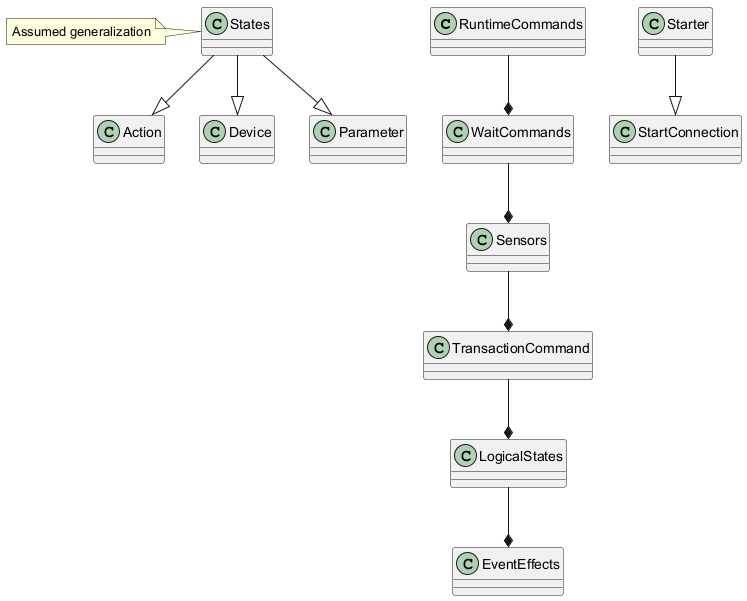

The diagram above was rendered by PlantUML. Its source (embedded in the PNG):
@startuml
class RuntimeCommands
class WaitCommands
class Sensors
class TransactionCommand
class LogicalStates
class EventEffects
class States
class Action
class Device
class Starter
class Parameter
class StartConnection

RuntimeCommands --* WaitCommands
WaitCommands --* Sensors
Sensors --* TransactionCommand
TransactionCommand --* LogicalStates
LogicalStates --* EventEffects
States --|> Action
States --|> Device
States --|> Parameter
Starter --|> StartConnection
note left of States: Assumed generalization
@enduml